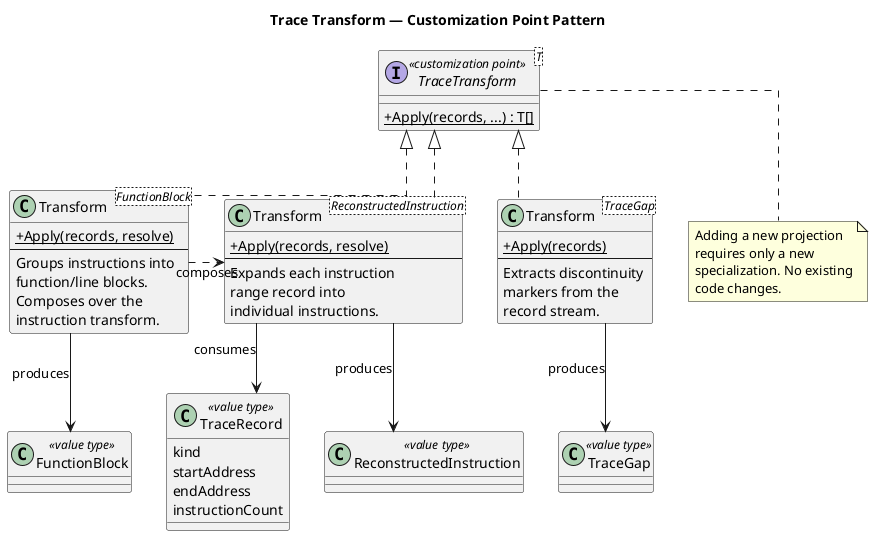

The diagram above was rendered by PlantUML. Its source (embedded in the PNG):
@startuml
skinparam shadowing false
skinparam defaultFontName "Sans Serif"
skinparam backgroundColor white
skinparam linetype ortho
skinparam classAttributeIconSize 0

title Trace Transform — Customization Point Pattern

interface "TraceTransform<T>" as TT <<customization point>> {
    + {static} Apply(records, ...) : T[]
}

class "Transform<ReconstructedInstruction>" as T1 {
    + {static} Apply(records, resolve)
    --
    Expands each instruction
    range record into
    individual instructions.
}

class "Transform<FunctionBlock>" as T2 {
    + {static} Apply(records, resolve)
    --
    Groups instructions into
    function/line blocks.
    Composes over the
    instruction transform.
}

class "Transform<TraceGap>" as T3 {
    + {static} Apply(records)
    --
    Extracts discontinuity
    markers from the
    record stream.
}

TT <|.. T1
TT <|.. T2
TT <|.. T3

T2 .right.> T1 : composes

class TraceRecord <<value type>> {
    kind
    startAddress
    endAddress
    instructionCount
}

class ReconstructedInstruction <<value type>>
class FunctionBlock <<value type>>
class TraceGap <<value type>>

T1 -down-> TraceRecord : consumes
T1 -down-> ReconstructedInstruction : produces
T2 -down-> FunctionBlock : produces
T3 -down-> TraceGap : produces

note bottom of TT
  Adding a new projection
  requires only a new
  specialization. No existing
  code changes.
end note
@enduml